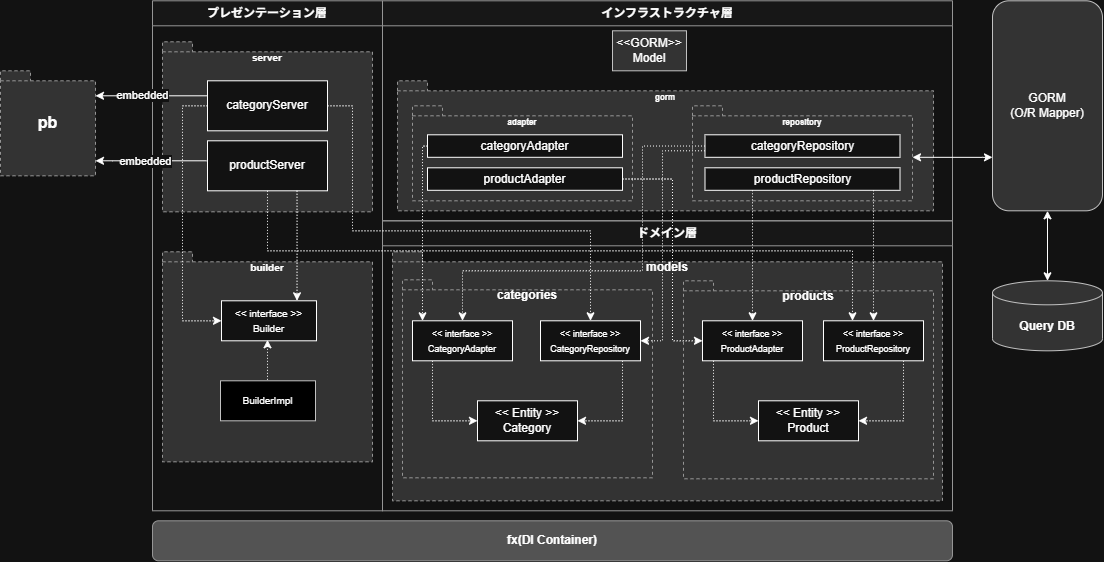

The diagram above was exported from draw.io. Its source (the exported page's mxGraphModel, read from the mxfile embedded in the PNG):
<mxGraphModel dx="2237" dy="676" grid="1" gridSize="10" guides="1" tooltips="1" connect="1" arrows="1" fold="1" page="1" pageScale="1" pageWidth="827" pageHeight="1169" math="0" shadow="0">
  <root>
    <mxCell id="0" />
    <mxCell id="1" parent="0" />
    <mxCell id="SqMc4m3uhSDwjg19FbOv-29" parent="1" style="swimlane;whiteSpace=wrap;html=1;startSize=25;fillColor=#f9f9f9;strokeColor=#666666;fontStyle=1;align=center;" value="プレゼンテーション層" vertex="1">
      <mxGeometry height="510" width="230" x="30" y="200" as="geometry" />
    </mxCell>
    <mxCell id="vZmQBKBFhHaH9yWObPdI-65" parent="SqMc4m3uhSDwjg19FbOv-29" style="shape=folder;whiteSpace=wrap;html=1;tabWidth=30;tabHeight=10;tabPosition=left;fillColor=#D9D9D9;strokeColor=#666666;fontStyle=1;align=center;verticalAlign=top;dashed=1;spacingTop=2;" value="&lt;font style=&quot;font-size: 10px;&quot;&gt;server&lt;/font&gt;" vertex="1">
      <mxGeometry height="170" width="210" x="10" y="41" as="geometry">
        <mxRectangle height="30" width="120" x="15" y="80" as="alternateBounds" />
      </mxGeometry>
    </mxCell>
    <mxCell id="vZmQBKBFhHaH9yWObPdI-66" parent="SqMc4m3uhSDwjg19FbOv-29" style="shape=folder;whiteSpace=wrap;html=1;tabWidth=30;tabHeight=10;tabPosition=left;fillColor=#D9D9D9;strokeColor=#666666;fontStyle=1;align=center;verticalAlign=top;dashed=1;spacingTop=2;" value="&lt;font style=&quot;font-size: 10px;&quot;&gt;builder&lt;/font&gt;" vertex="1">
      <mxGeometry height="210" width="210" x="10" y="251" as="geometry">
        <mxRectangle height="30" width="120" x="15" y="80" as="alternateBounds" />
      </mxGeometry>
    </mxCell>
    <mxCell id="vZmQBKBFhHaH9yWObPdI-67" parent="SqMc4m3uhSDwjg19FbOv-29" style="rounded=0;whiteSpace=wrap;html=1;" value="categoryServer" vertex="1">
      <mxGeometry height="50" width="120" x="55" y="80" as="geometry" />
    </mxCell>
    <mxCell id="vZmQBKBFhHaH9yWObPdI-68" parent="SqMc4m3uhSDwjg19FbOv-29" style="rounded=0;whiteSpace=wrap;html=1;" value="productServer" vertex="1">
      <mxGeometry height="50" width="120" x="55" y="140" as="geometry" />
    </mxCell>
    <mxCell id="vZmQBKBFhHaH9yWObPdI-77" edge="1" parent="SqMc4m3uhSDwjg19FbOv-29" style="edgeStyle=orthogonalEdgeStyle;rounded=0;dashed=1;dashPattern=1 2;orthogonalLoop=1;jettySize=auto;html=1;" value="">
      <mxGeometry relative="1" as="geometry">
        <mxPoint x="64.5" y="340" as="targetPoint" />
      </mxGeometry>
    </mxCell>
    <mxCell id="SqMc4m3uhSDwjg19FbOv-43" parent="1" style="swimlane;whiteSpace=wrap;html=1;startSize=25;fillColor=#f9f9f9;strokeColor=#666666;fontStyle=1;align=center;" value="ドメイン層" vertex="1">
      <mxGeometry height="290" width="570" x="260" y="420" as="geometry" />
    </mxCell>
    <mxCell id="vZmQBKBFhHaH9yWObPdI-88" parent="SqMc4m3uhSDwjg19FbOv-43" style="shape=folder;whiteSpace=wrap;html=1;tabWidth=30;tabHeight=10;tabPosition=left;fillColor=#D9D9D9;strokeColor=#666666;fontStyle=1;align=center;verticalAlign=top;dashed=1;spacingTop=2;" value="&lt;div&gt;models&lt;/div&gt;" vertex="1">
      <mxGeometry height="249" width="550" x="10" y="31" as="geometry" />
    </mxCell>
    <mxCell id="SqMc4m3uhSDwjg19FbOv-45" parent="SqMc4m3uhSDwjg19FbOv-43" style="shape=folder;whiteSpace=wrap;html=1;tabWidth=30;tabHeight=10;tabPosition=left;fillColor=#D9D9D9;strokeColor=#666666;fontStyle=1;align=center;verticalAlign=top;dashed=1;spacingTop=2;" value="&lt;div&gt;&lt;span style=&quot;background-color: transparent; color: light-dark(rgb(0, 0, 0), rgb(255, 255, 255));&quot;&gt;categories&lt;/span&gt;&lt;/div&gt;&lt;div&gt;&lt;br&gt;&lt;/div&gt;&lt;div&gt;&lt;br&gt;&lt;/div&gt;&lt;div&gt;&lt;br&gt;&lt;/div&gt;&lt;div&gt;&lt;br&gt;&lt;/div&gt;&lt;div&gt;&lt;br&gt;&lt;/div&gt;&lt;div&gt;&lt;br&gt;&lt;/div&gt;&lt;div&gt;&lt;br&gt;&lt;/div&gt;&lt;div&gt;&lt;br&gt;&lt;/div&gt;&lt;div&gt;&lt;br&gt;&lt;/div&gt;&lt;div&gt;&lt;br&gt;&lt;/div&gt;&lt;div&gt;&lt;br&gt;&lt;/div&gt;" vertex="1">
      <mxGeometry height="198" width="250" x="20" y="59" as="geometry" />
    </mxCell>
    <mxCell id="vZmQBKBFhHaH9yWObPdI-58" parent="SqMc4m3uhSDwjg19FbOv-43" style="shape=folder;whiteSpace=wrap;html=1;tabWidth=30;tabHeight=10;tabPosition=left;fillColor=#D9D9D9;strokeColor=#666666;fontStyle=1;align=center;verticalAlign=top;dashed=1;spacingTop=2;" value="&lt;div&gt;&lt;span style=&quot;background-color: transparent; color: light-dark(rgb(0, 0, 0), rgb(255, 255, 255));&quot;&gt;products&lt;/span&gt;&lt;/div&gt;&lt;div&gt;&lt;br&gt;&lt;/div&gt;&lt;div&gt;&lt;br&gt;&lt;/div&gt;&lt;div&gt;&lt;br&gt;&lt;/div&gt;&lt;div&gt;&lt;br&gt;&lt;/div&gt;&lt;div&gt;&lt;br&gt;&lt;/div&gt;&lt;div&gt;&lt;br&gt;&lt;/div&gt;&lt;div&gt;&lt;br&gt;&lt;/div&gt;&lt;div&gt;&lt;br&gt;&lt;/div&gt;&lt;div&gt;&lt;br&gt;&lt;/div&gt;&lt;div&gt;&lt;br&gt;&lt;/div&gt;&lt;div&gt;&lt;br&gt;&lt;/div&gt;" vertex="1">
      <mxGeometry height="198" width="250" x="301" y="60" as="geometry" />
    </mxCell>
    <mxCell id="vZmQBKBFhHaH9yWObPdI-10" parent="SqMc4m3uhSDwjg19FbOv-43" style="rounded=0;whiteSpace=wrap;html=1;" value="&lt;div&gt;&amp;lt;&amp;lt; Entity &amp;gt;&amp;gt;&lt;/div&gt;Category" vertex="1">
      <mxGeometry height="40" width="100" x="95" y="180" as="geometry" />
    </mxCell>
    <mxCell id="vZmQBKBFhHaH9yWObPdI-11" parent="SqMc4m3uhSDwjg19FbOv-43" style="rounded=0;whiteSpace=wrap;html=1;" value="&lt;div&gt;&amp;lt;&amp;lt; Entity &amp;gt;&amp;gt;&lt;/div&gt;Product" vertex="1">
      <mxGeometry height="40" width="100" x="376" y="180" as="geometry" />
    </mxCell>
    <mxCell id="Hoxc0DKUTvoDTJZGLKjE-7" edge="1" parent="SqMc4m3uhSDwjg19FbOv-43" source="vZmQBKBFhHaH9yWObPdI-24" style="edgeStyle=orthogonalEdgeStyle;rounded=0;orthogonalLoop=1;jettySize=auto;html=1;dashed=1;dashPattern=1 2;" target="vZmQBKBFhHaH9yWObPdI-10" value="">
      <mxGeometry relative="1" as="geometry">
        <Array as="points">
          <mxPoint x="50" y="200" />
        </Array>
        <mxPoint x="145" y="170" as="targetPoint" />
      </mxGeometry>
    </mxCell>
    <mxCell id="vZmQBKBFhHaH9yWObPdI-24" parent="SqMc4m3uhSDwjg19FbOv-43" style="rounded=0;whiteSpace=wrap;html=1;" value="&lt;div&gt;&lt;font style=&quot;font-size: 9px;&quot;&gt;&amp;lt;&amp;lt; interface &amp;gt;&amp;gt;&lt;/font&gt;&lt;/div&gt;&lt;font style=&quot;font-size: 9px;&quot;&gt;CategoryAdapter&lt;/font&gt;" vertex="1">
      <mxGeometry height="40" width="100" x="30" y="100" as="geometry" />
    </mxCell>
    <mxCell id="Hoxc0DKUTvoDTJZGLKjE-3" parent="SqMc4m3uhSDwjg19FbOv-43" style="rounded=0;whiteSpace=wrap;html=1;" value="&lt;div&gt;&lt;font style=&quot;font-size: 9px;&quot;&gt;&amp;lt;&amp;lt; interface &amp;gt;&amp;gt;&lt;/font&gt;&lt;/div&gt;&lt;font style=&quot;font-size: 9px;&quot;&gt;ProductAdapter&lt;/font&gt;" vertex="1">
      <mxGeometry height="40" width="100" x="320" y="100" as="geometry" />
    </mxCell>
    <mxCell id="Hoxc0DKUTvoDTJZGLKjE-9" edge="1" parent="SqMc4m3uhSDwjg19FbOv-43" style="edgeStyle=orthogonalEdgeStyle;rounded=0;orthogonalLoop=1;jettySize=auto;html=1;dashed=1;dashPattern=1 2;" value="">
      <mxGeometry relative="1" as="geometry">
        <Array as="points">
          <mxPoint x="331" y="200" />
        </Array>
        <mxPoint x="331" y="140" as="sourcePoint" />
        <mxPoint x="376" y="200" as="targetPoint" />
      </mxGeometry>
    </mxCell>
    <mxCell id="Hoxc0DKUTvoDTJZGLKjE-10" edge="1" parent="SqMc4m3uhSDwjg19FbOv-43" style="edgeStyle=orthogonalEdgeStyle;rounded=0;orthogonalLoop=1;jettySize=auto;html=1;dashed=1;dashPattern=1 2;" value="">
      <mxGeometry relative="1" as="geometry">
        <Array as="points">
          <mxPoint x="521" y="200" />
        </Array>
        <mxPoint x="521" y="140" as="sourcePoint" />
        <mxPoint x="476" y="200" as="targetPoint" />
      </mxGeometry>
    </mxCell>
    <mxCell id="SqMc4m3uhSDwjg19FbOv-39" parent="1" style="swimlane;whiteSpace=wrap;html=1;startSize=25;fillColor=#f9f9f9;strokeColor=#666666;fontStyle=1;align=center;" value="インフラストラクチャ層" vertex="1">
      <mxGeometry height="220" width="570" x="260" y="200" as="geometry" />
    </mxCell>
    <mxCell id="SqMc4m3uhSDwjg19FbOv-40" parent="SqMc4m3uhSDwjg19FbOv-39" style="shape=folder;whiteSpace=wrap;html=1;tabWidth=30;tabHeight=10;tabPosition=left;fillColor=#D9D9D9;strokeColor=#666666;fontStyle=1;align=center;verticalAlign=top;dashed=1;spacingTop=2;" value="&lt;font style=&quot;font-size: 8px;&quot;&gt;gorm&lt;/font&gt;" vertex="1">
      <mxGeometry height="130" width="536" x="15" y="80" as="geometry">
        <mxRectangle height="30" width="120" x="15" y="80" as="alternateBounds" />
      </mxGeometry>
    </mxCell>
    <mxCell id="SqMc4m3uhSDwjg19FbOv-41" parent="SqMc4m3uhSDwjg19FbOv-39" style="rounded=0;whiteSpace=wrap;html=1;fillColor=#d9d9d9;strokeColor=#333333;" value="&amp;lt;&amp;lt;GORM&amp;gt;&amp;gt;&lt;br&gt;Model" vertex="1">
      <mxGeometry height="40" width="74" x="230" y="30" as="geometry" />
    </mxCell>
    <mxCell id="vZmQBKBFhHaH9yWObPdI-41" parent="SqMc4m3uhSDwjg19FbOv-39" style="shape=folder;whiteSpace=wrap;html=1;tabWidth=30;tabHeight=10;tabPosition=left;fillColor=none;strokeColor=#666666;fontStyle=1;align=center;verticalAlign=top;dashed=1;spacingTop=2;" value="&lt;font style=&quot;font-size: 8px;&quot;&gt;adapter&lt;/font&gt;" vertex="1">
      <mxGeometry height="95" width="220" x="30" y="105" as="geometry">
        <mxRectangle height="30" width="120" x="15" y="80" as="alternateBounds" />
      </mxGeometry>
    </mxCell>
    <mxCell id="vZmQBKBFhHaH9yWObPdI-42" parent="SqMc4m3uhSDwjg19FbOv-39" style="rounded=0;whiteSpace=wrap;html=1;" value="categoryAdapter" vertex="1">
      <mxGeometry height="22.5" width="195" x="45" y="134" as="geometry" />
    </mxCell>
    <mxCell id="vZmQBKBFhHaH9yWObPdI-43" parent="SqMc4m3uhSDwjg19FbOv-39" style="rounded=0;whiteSpace=wrap;html=1;" value="productAdapter" vertex="1">
      <mxGeometry height="22.5" width="195" x="45" y="167" as="geometry" />
    </mxCell>
    <mxCell id="Hoxc0DKUTvoDTJZGLKjE-12" parent="SqMc4m3uhSDwjg19FbOv-39" style="shape=folder;whiteSpace=wrap;html=1;tabWidth=30;tabHeight=10;tabPosition=left;fillColor=none;strokeColor=#666666;fontStyle=1;align=center;verticalAlign=top;dashed=1;spacingTop=2;" value="&lt;font style=&quot;font-size: 8px;&quot;&gt;repository&lt;/font&gt;" vertex="1">
      <mxGeometry height="95" width="220" x="310" y="105" as="geometry">
        <mxRectangle height="30" width="120" x="15" y="80" as="alternateBounds" />
      </mxGeometry>
    </mxCell>
    <mxCell id="SqMc4m3uhSDwjg19FbOv-58" edge="1" parent="SqMc4m3uhSDwjg19FbOv-39" style="edgeStyle=orthogonalEdgeStyle;rounded=0;html=1;startArrow=classic;endArrow=classic;exitX=0.999;exitY=0.46;exitDx=0;exitDy=0;exitPerimeter=0;" target="SqMc4m3uhSDwjg19FbOv-49" value="">
      <mxGeometry relative="1" as="geometry">
        <Array as="points">
          <mxPoint x="600" y="156.5" />
          <mxPoint x="600" y="156.5" />
        </Array>
        <mxPoint x="530.0000000000002" y="156.49999999999994" as="sourcePoint" />
        <mxPoint x="610.22" y="157.64" as="targetPoint" />
      </mxGeometry>
    </mxCell>
    <mxCell id="Hoxc0DKUTvoDTJZGLKjE-13" parent="SqMc4m3uhSDwjg19FbOv-39" style="rounded=0;whiteSpace=wrap;html=1;" value="categoryRepository" vertex="1">
      <mxGeometry height="22.5" width="195" x="322.5" y="134" as="geometry" />
    </mxCell>
    <mxCell id="Hoxc0DKUTvoDTJZGLKjE-14" parent="SqMc4m3uhSDwjg19FbOv-39" style="rounded=0;whiteSpace=wrap;html=1;" value="productRepository" vertex="1">
      <mxGeometry height="22.5" width="195" x="322.5" y="167" as="geometry" />
    </mxCell>
    <mxCell id="SqMc4m3uhSDwjg19FbOv-48" parent="1" style="rounded=1;whiteSpace=wrap;html=1;fillColor=#b3b3b3;strokeColor=#666666;fontStyle=1;" value="fx(DI Container)" vertex="1">
      <mxGeometry height="40" width="800" x="30" y="720" as="geometry" />
    </mxCell>
    <mxCell id="SqMc4m3uhSDwjg19FbOv-49" parent="1" style="rounded=1;whiteSpace=wrap;html=1;fillColor=#d9d9d9;strokeColor=#333333;" value="GORM&lt;br&gt;(O/R Mapper)" vertex="1">
      <mxGeometry height="210" width="110" x="870" y="200" as="geometry" />
    </mxCell>
    <mxCell id="SqMc4m3uhSDwjg19FbOv-50" parent="1" style="shape=cylinder3;whiteSpace=wrap;html=1;boundedLbl=1;backgroundOutline=1;size=12;fillColor=#d9d9d9;strokeColor=#333333;fontStyle=1;" value="Query DB" vertex="1">
      <mxGeometry height="70" width="110" x="870" y="480" as="geometry" />
    </mxCell>
    <mxCell id="SqMc4m3uhSDwjg19FbOv-59" edge="1" parent="1" source="SqMc4m3uhSDwjg19FbOv-49" style="edgeStyle=orthogonalEdgeStyle;rounded=0;html=1;startArrow=classic;endArrow=classic;" target="SqMc4m3uhSDwjg19FbOv-50" value="">
      <mxGeometry relative="1" as="geometry" />
    </mxCell>
    <mxCell id="vZmQBKBFhHaH9yWObPdI-74" parent="1" style="rounded=0;whiteSpace=wrap;html=1;" value="&lt;font style=&quot;font-size: 10px;&quot;&gt;&amp;lt;&amp;lt; interface &amp;gt;&amp;gt;&lt;/font&gt;&lt;div&gt;&lt;font style=&quot;font-size: 10px;&quot;&gt;Builder&lt;/font&gt;&lt;/div&gt;" vertex="1">
      <mxGeometry height="40" width="95" x="99" y="500" as="geometry" />
    </mxCell>
    <mxCell id="vZmQBKBFhHaH9yWObPdI-76" parent="1" style="rounded=0;whiteSpace=wrap;html=1;fillColor=light-dark(#D9D9D9,#000000);strokeColor=#333333;" value="&lt;font style=&quot;font-size: 10px;&quot;&gt;BuilderImpl&lt;/font&gt;" vertex="1">
      <mxGeometry height="40" width="95" x="98" y="580" as="geometry" />
    </mxCell>
    <mxCell id="vZmQBKBFhHaH9yWObPdI-79" edge="1" parent="1" style="edgeStyle=orthogonalEdgeStyle;rounded=0;dashed=1;dashPattern=1 2;orthogonalLoop=1;jettySize=auto;html=1;" value="">
      <mxGeometry relative="1" as="geometry">
        <mxPoint x="145" y="579" as="sourcePoint" />
        <mxPoint x="145" y="539" as="targetPoint" />
      </mxGeometry>
    </mxCell>
    <mxCell id="vZmQBKBFhHaH9yWObPdI-82" edge="1" parent="1" style="edgeStyle=orthogonalEdgeStyle;rounded=0;dashed=1;dashPattern=1 2;orthogonalLoop=1;jettySize=auto;html=1;" value="">
      <mxGeometry relative="1" as="geometry">
        <Array as="points">
          <mxPoint x="174.52" y="420" />
          <mxPoint x="174.52" y="420" />
        </Array>
        <mxPoint x="174.51851851851848" y="390" as="sourcePoint" />
        <mxPoint x="174.51851851851848" y="499.9999999999999" as="targetPoint" />
      </mxGeometry>
    </mxCell>
    <mxCell id="vZmQBKBFhHaH9yWObPdI-83" parent="1" style="shape=folder;whiteSpace=wrap;html=1;tabWidth=30;tabHeight=10;tabPosition=left;fillColor=#D9D9D9;strokeColor=#666666;fontStyle=1;align=center;verticalAlign=top;dashed=1;spacingTop=2;" value="&lt;div&gt;&lt;br&gt;&lt;/div&gt;&lt;div&gt;&lt;font size=&quot;3&quot;&gt;&lt;br&gt;&lt;/font&gt;&lt;/div&gt;&lt;div&gt;&lt;font size=&quot;3&quot;&gt;pb&lt;/font&gt;&lt;/div&gt;" vertex="1">
      <mxGeometry height="105" width="95" x="-122" y="270" as="geometry">
        <mxRectangle height="30" width="120" x="15" y="80" as="alternateBounds" />
      </mxGeometry>
    </mxCell>
    <mxCell id="vZmQBKBFhHaH9yWObPdI-84" edge="1" parent="1" style="edgeStyle=orthogonalEdgeStyle;rounded=0;orthogonalLoop=1;jettySize=auto;html=1;">
      <mxGeometry relative="1" as="geometry">
        <Array as="points">
          <mxPoint y="295" />
          <mxPoint y="295" />
        </Array>
        <mxPoint x="85" y="295" as="sourcePoint" />
        <mxPoint x="-27" y="295" as="targetPoint" />
      </mxGeometry>
    </mxCell>
    <mxCell id="vZmQBKBFhHaH9yWObPdI-86" connectable="0" parent="vZmQBKBFhHaH9yWObPdI-84" style="edgeLabel;html=1;align=center;verticalAlign=middle;resizable=0;points=[];" value="embedded" vertex="1">
      <mxGeometry relative="1" x="0.2014" y="-1" as="geometry">
        <mxPoint x="2" as="offset" />
      </mxGeometry>
    </mxCell>
    <mxCell id="vZmQBKBFhHaH9yWObPdI-85" edge="1" parent="1" style="edgeStyle=orthogonalEdgeStyle;rounded=0;orthogonalLoop=1;jettySize=auto;html=1;" target="vZmQBKBFhHaH9yWObPdI-83">
      <mxGeometry relative="1" as="geometry">
        <Array as="points">
          <mxPoint x="-10" y="360" />
          <mxPoint x="-10" y="360" />
        </Array>
        <mxPoint x="84" y="360" as="sourcePoint" />
        <mxPoint x="-11" y="360.0666666666666" as="targetPoint" />
      </mxGeometry>
    </mxCell>
    <mxCell id="vZmQBKBFhHaH9yWObPdI-87" connectable="0" parent="vZmQBKBFhHaH9yWObPdI-85" style="edgeLabel;html=1;align=center;verticalAlign=middle;resizable=0;points=[];" value="embedded" vertex="1">
      <mxGeometry relative="1" x="0.2506" y="2" as="geometry">
        <mxPoint x="7" y="-2" as="offset" />
      </mxGeometry>
    </mxCell>
    <mxCell id="Hoxc0DKUTvoDTJZGLKjE-8" edge="1" parent="1" source="Hoxc0DKUTvoDTJZGLKjE-2" style="edgeStyle=orthogonalEdgeStyle;rounded=0;orthogonalLoop=1;jettySize=auto;html=1;dashed=1;dashPattern=1 2;" target="vZmQBKBFhHaH9yWObPdI-10" value="">
      <mxGeometry relative="1" as="geometry">
        <Array as="points">
          <mxPoint x="500" y="620" />
        </Array>
      </mxGeometry>
    </mxCell>
    <mxCell id="Hoxc0DKUTvoDTJZGLKjE-2" parent="1" style="rounded=0;whiteSpace=wrap;html=1;" value="&lt;div&gt;&lt;font style=&quot;font-size: 9px;&quot;&gt;&amp;lt;&amp;lt; interface &amp;gt;&amp;gt;&lt;/font&gt;&lt;/div&gt;&lt;font style=&quot;font-size: 9px;&quot;&gt;CategoryRepository&lt;/font&gt;" vertex="1">
      <mxGeometry height="40" width="100" x="418" y="520" as="geometry" />
    </mxCell>
    <mxCell id="Hoxc0DKUTvoDTJZGLKjE-5" parent="1" style="rounded=0;whiteSpace=wrap;html=1;" value="&lt;div&gt;&lt;font style=&quot;font-size: 9px;&quot;&gt;&amp;lt;&amp;lt; interface &amp;gt;&amp;gt;&lt;/font&gt;&lt;/div&gt;&lt;font style=&quot;font-size: 9px;&quot;&gt;ProductRepository&lt;/font&gt;" vertex="1">
      <mxGeometry height="40" width="100" x="701" y="520" as="geometry" />
    </mxCell>
    <mxCell id="Hoxc0DKUTvoDTJZGLKjE-16" edge="1" parent="1" source="vZmQBKBFhHaH9yWObPdI-42" style="edgeStyle=orthogonalEdgeStyle;rounded=0;orthogonalLoop=1;jettySize=auto;html=1;exitX=0;exitY=0.5;exitDx=0;exitDy=0;dashed=1;dashPattern=1 2;" target="vZmQBKBFhHaH9yWObPdI-24">
      <mxGeometry relative="1" as="geometry">
        <Array as="points">
          <mxPoint x="300" y="345.28" />
        </Array>
        <mxPoint x="372.5" y="350.0000000000001" as="sourcePoint" />
        <mxPoint x="260" y="530" as="targetPoint" />
      </mxGeometry>
    </mxCell>
    <mxCell id="Hoxc0DKUTvoDTJZGLKjE-17" edge="1" parent="1" source="vZmQBKBFhHaH9yWObPdI-43" style="edgeStyle=orthogonalEdgeStyle;rounded=0;orthogonalLoop=1;jettySize=auto;html=1;dashed=1;dashPattern=1 2;" target="Hoxc0DKUTvoDTJZGLKjE-3" value="">
      <mxGeometry relative="1" as="geometry">
        <Array as="points">
          <mxPoint x="550.02" y="378.23" />
          <mxPoint x="550.02" y="540.02" />
        </Array>
      </mxGeometry>
    </mxCell>
    <mxCell id="Hoxc0DKUTvoDTJZGLKjE-18" edge="1" parent="1" source="Hoxc0DKUTvoDTJZGLKjE-14" style="edgeStyle=orthogonalEdgeStyle;rounded=0;orthogonalLoop=1;jettySize=auto;html=1;dashed=1;dashPattern=1 2;" target="Hoxc0DKUTvoDTJZGLKjE-5" value="">
      <mxGeometry relative="1" as="geometry">
        <Array as="points">
          <mxPoint x="751" y="420" />
          <mxPoint x="751" y="420" />
        </Array>
      </mxGeometry>
    </mxCell>
    <mxCell id="Hoxc0DKUTvoDTJZGLKjE-19" edge="1" parent="1" source="Hoxc0DKUTvoDTJZGLKjE-13" style="edgeStyle=orthogonalEdgeStyle;rounded=0;orthogonalLoop=1;jettySize=auto;html=1;dashed=1;dashPattern=1 2;" target="Hoxc0DKUTvoDTJZGLKjE-2" value="">
      <mxGeometry relative="1" as="geometry">
        <Array as="points">
          <mxPoint x="540.03" y="350.03" />
          <mxPoint x="540.03" y="540.03" />
        </Array>
      </mxGeometry>
    </mxCell>
    <mxCell id="Hoxc0DKUTvoDTJZGLKjE-20" edge="1" parent="1" source="Hoxc0DKUTvoDTJZGLKjE-13" style="edgeStyle=orthogonalEdgeStyle;rounded=0;orthogonalLoop=1;jettySize=auto;html=1;dashed=1;dashPattern=1 2;" target="vZmQBKBFhHaH9yWObPdI-24" value="">
      <mxGeometry relative="1" as="geometry">
        <Array as="points">
          <mxPoint x="520.03" y="345.27" />
          <mxPoint x="520.03" y="470.03" />
          <mxPoint x="340.03" y="470.03" />
        </Array>
      </mxGeometry>
    </mxCell>
    <mxCell id="Hoxc0DKUTvoDTJZGLKjE-21" edge="1" parent="1" source="Hoxc0DKUTvoDTJZGLKjE-14" style="edgeStyle=orthogonalEdgeStyle;rounded=0;orthogonalLoop=1;jettySize=auto;html=1;dashed=1;dashPattern=1 2;" target="Hoxc0DKUTvoDTJZGLKjE-3" value="">
      <mxGeometry relative="1" as="geometry">
        <Array as="points">
          <mxPoint x="630" y="420" />
          <mxPoint x="630" y="420" />
        </Array>
      </mxGeometry>
    </mxCell>
    <mxCell id="vZmQBKBFhHaH9yWObPdI-81" edge="1" parent="1" source="vZmQBKBFhHaH9yWObPdI-67" style="edgeStyle=orthogonalEdgeStyle;rounded=0;dashed=1;dashPattern=1 2;orthogonalLoop=1;jettySize=auto;html=1;" target="vZmQBKBFhHaH9yWObPdI-74" value="">
      <mxGeometry relative="1" as="geometry">
        <Array as="points">
          <mxPoint x="60" y="305" />
          <mxPoint x="60" y="520" />
        </Array>
        <mxPoint x="60" y="500" as="targetPoint" />
      </mxGeometry>
    </mxCell>
    <mxCell id="Hoxc0DKUTvoDTJZGLKjE-22" edge="1" parent="1" source="vZmQBKBFhHaH9yWObPdI-67" style="edgeStyle=orthogonalEdgeStyle;rounded=0;orthogonalLoop=1;jettySize=auto;html=1;dashed=1;dashPattern=1 2;" target="Hoxc0DKUTvoDTJZGLKjE-2" value="">
      <mxGeometry relative="1" as="geometry">
        <Array as="points">
          <mxPoint x="230" y="305" />
          <mxPoint x="230" y="430" />
          <mxPoint x="468" y="430" />
        </Array>
      </mxGeometry>
    </mxCell>
    <mxCell id="Hoxc0DKUTvoDTJZGLKjE-23" edge="1" parent="1" source="vZmQBKBFhHaH9yWObPdI-68" style="edgeStyle=orthogonalEdgeStyle;rounded=0;orthogonalLoop=1;jettySize=auto;html=1;dashed=1;dashPattern=1 2;" target="Hoxc0DKUTvoDTJZGLKjE-5" value="">
      <mxGeometry relative="1" as="geometry">
        <Array as="points">
          <mxPoint x="145" y="450" />
          <mxPoint x="730" y="450" />
        </Array>
      </mxGeometry>
    </mxCell>
  </root>
</mxGraphModel>